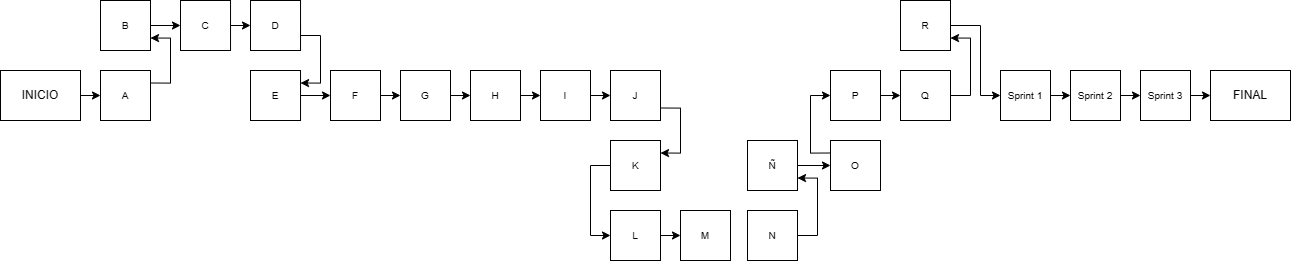

The diagram above was exported from draw.io. Its source (the exported page's mxGraphModel, read from the mxfile embedded in the PNG):
<mxGraphModel dx="2934" dy="894" grid="1" gridSize="10" guides="1" tooltips="1" connect="1" arrows="1" fold="1" page="1" pageScale="1" pageWidth="827" pageHeight="1169" math="0" shadow="0">
  <root>
    <mxCell id="0" />
    <mxCell id="1" parent="0" />
    <mxCell id="9MQ_g2G0xdj834L3Nuct-1" style="edgeStyle=orthogonalEdgeStyle;rounded=0;orthogonalLoop=1;jettySize=auto;html=1;exitX=1;exitY=0.25;exitDx=0;exitDy=0;entryX=1;entryY=0.75;entryDx=0;entryDy=0;fontSize=10;" parent="1" source="9MQ_g2G0xdj834L3Nuct-2" target="9MQ_g2G0xdj834L3Nuct-55" edge="1">
      <mxGeometry relative="1" as="geometry">
        <Array as="points">
          <mxPoint x="-1040" y="123" />
          <mxPoint x="-1040" y="78" />
        </Array>
      </mxGeometry>
    </mxCell>
    <mxCell id="9MQ_g2G0xdj834L3Nuct-2" value="A" style="rounded=0;whiteSpace=wrap;html=1;fontSize=10;" parent="1" vertex="1">
      <mxGeometry x="-1110" y="110" width="50" height="50" as="geometry" />
    </mxCell>
    <mxCell id="zyakGXS32ioV4KTgcMUH-1" style="edgeStyle=orthogonalEdgeStyle;rounded=0;orthogonalLoop=1;jettySize=auto;html=1;exitX=1;exitY=0.5;exitDx=0;exitDy=0;entryX=0;entryY=0.5;entryDx=0;entryDy=0;" edge="1" parent="1" source="9MQ_g2G0xdj834L3Nuct-4" target="9MQ_g2G0xdj834L3Nuct-65">
      <mxGeometry relative="1" as="geometry" />
    </mxCell>
    <mxCell id="9MQ_g2G0xdj834L3Nuct-4" value="C" style="rounded=0;whiteSpace=wrap;html=1;fontSize=10;" parent="1" vertex="1">
      <mxGeometry x="-1030" y="40" width="50.03" height="50" as="geometry" />
    </mxCell>
    <mxCell id="9MQ_g2G0xdj834L3Nuct-5" style="edgeStyle=orthogonalEdgeStyle;rounded=0;orthogonalLoop=1;jettySize=auto;html=1;exitX=1;exitY=0.5;exitDx=0;exitDy=0;entryX=0;entryY=0.5;entryDx=0;entryDy=0;fontSize=10;" parent="1" source="9MQ_g2G0xdj834L3Nuct-6" target="9MQ_g2G0xdj834L3Nuct-9" edge="1">
      <mxGeometry relative="1" as="geometry" />
    </mxCell>
    <mxCell id="9MQ_g2G0xdj834L3Nuct-6" value="E" style="rounded=0;whiteSpace=wrap;html=1;fontSize=10;" parent="1" vertex="1">
      <mxGeometry x="-960" y="110" width="50.03" height="50" as="geometry" />
    </mxCell>
    <mxCell id="zyakGXS32ioV4KTgcMUH-2" style="edgeStyle=orthogonalEdgeStyle;rounded=0;orthogonalLoop=1;jettySize=auto;html=1;exitX=1;exitY=0.5;exitDx=0;exitDy=0;entryX=0;entryY=0.5;entryDx=0;entryDy=0;" edge="1" parent="1" source="9MQ_g2G0xdj834L3Nuct-9" target="9MQ_g2G0xdj834L3Nuct-50">
      <mxGeometry relative="1" as="geometry" />
    </mxCell>
    <mxCell id="9MQ_g2G0xdj834L3Nuct-9" value="F" style="rounded=0;whiteSpace=wrap;html=1;fontSize=10;" parent="1" vertex="1">
      <mxGeometry x="-880" y="110" width="50" height="50" as="geometry" />
    </mxCell>
    <mxCell id="zyakGXS32ioV4KTgcMUH-10" style="edgeStyle=orthogonalEdgeStyle;rounded=0;orthogonalLoop=1;jettySize=auto;html=1;exitX=1;exitY=0.5;exitDx=0;exitDy=0;entryX=1;entryY=0.75;entryDx=0;entryDy=0;" edge="1" parent="1" source="9MQ_g2G0xdj834L3Nuct-11" target="9MQ_g2G0xdj834L3Nuct-63">
      <mxGeometry relative="1" as="geometry" />
    </mxCell>
    <mxCell id="9MQ_g2G0xdj834L3Nuct-11" value="N" style="rounded=0;whiteSpace=wrap;html=1;fontSize=10;" parent="1" vertex="1">
      <mxGeometry x="-463" y="250" width="50" height="50" as="geometry" />
    </mxCell>
    <mxCell id="zyakGXS32ioV4KTgcMUH-16" style="edgeStyle=orthogonalEdgeStyle;rounded=0;orthogonalLoop=1;jettySize=auto;html=1;exitX=1;exitY=0.5;exitDx=0;exitDy=0;entryX=1;entryY=0.75;entryDx=0;entryDy=0;" edge="1" parent="1" source="9MQ_g2G0xdj834L3Nuct-35" target="9MQ_g2G0xdj834L3Nuct-60">
      <mxGeometry relative="1" as="geometry" />
    </mxCell>
    <mxCell id="9MQ_g2G0xdj834L3Nuct-35" value="Q" style="rounded=0;whiteSpace=wrap;html=1;fontSize=10;" parent="1" vertex="1">
      <mxGeometry x="-310" y="110" width="50" height="50" as="geometry" />
    </mxCell>
    <mxCell id="zyakGXS32ioV4KTgcMUH-15" style="edgeStyle=orthogonalEdgeStyle;rounded=0;orthogonalLoop=1;jettySize=auto;html=1;exitX=1;exitY=0.5;exitDx=0;exitDy=0;entryX=0;entryY=0.5;entryDx=0;entryDy=0;" edge="1" parent="1" source="9MQ_g2G0xdj834L3Nuct-37" target="9MQ_g2G0xdj834L3Nuct-35">
      <mxGeometry relative="1" as="geometry" />
    </mxCell>
    <mxCell id="9MQ_g2G0xdj834L3Nuct-37" value="P" style="rounded=0;whiteSpace=wrap;html=1;fontSize=10;" parent="1" vertex="1">
      <mxGeometry x="-380" y="110" width="50" height="50" as="geometry" />
    </mxCell>
    <mxCell id="zyakGXS32ioV4KTgcMUH-8" style="edgeStyle=orthogonalEdgeStyle;rounded=0;orthogonalLoop=1;jettySize=auto;html=1;exitX=1;exitY=0.5;exitDx=0;exitDy=0;entryX=0;entryY=0.5;entryDx=0;entryDy=0;" edge="1" parent="1" source="9MQ_g2G0xdj834L3Nuct-39" target="9MQ_g2G0xdj834L3Nuct-57">
      <mxGeometry relative="1" as="geometry" />
    </mxCell>
    <mxCell id="9MQ_g2G0xdj834L3Nuct-39" value="L" style="rounded=0;whiteSpace=wrap;html=1;fontSize=10;" parent="1" vertex="1">
      <mxGeometry x="-600" y="250" width="50" height="50" as="geometry" />
    </mxCell>
    <mxCell id="zyakGXS32ioV4KTgcMUH-7" style="edgeStyle=orthogonalEdgeStyle;rounded=0;orthogonalLoop=1;jettySize=auto;html=1;exitX=0;exitY=0.5;exitDx=0;exitDy=0;entryX=0;entryY=0.5;entryDx=0;entryDy=0;" edge="1" parent="1" source="9MQ_g2G0xdj834L3Nuct-41" target="9MQ_g2G0xdj834L3Nuct-39">
      <mxGeometry relative="1" as="geometry" />
    </mxCell>
    <mxCell id="9MQ_g2G0xdj834L3Nuct-41" value="K" style="rounded=0;whiteSpace=wrap;html=1;fontSize=10;" parent="1" vertex="1">
      <mxGeometry x="-600" y="180" width="50" height="50" as="geometry" />
    </mxCell>
    <mxCell id="zyakGXS32ioV4KTgcMUH-6" style="edgeStyle=orthogonalEdgeStyle;rounded=0;orthogonalLoop=1;jettySize=auto;html=1;exitX=1;exitY=0.75;exitDx=0;exitDy=0;entryX=1;entryY=0.25;entryDx=0;entryDy=0;" edge="1" parent="1" source="9MQ_g2G0xdj834L3Nuct-44" target="9MQ_g2G0xdj834L3Nuct-41">
      <mxGeometry relative="1" as="geometry" />
    </mxCell>
    <mxCell id="9MQ_g2G0xdj834L3Nuct-44" value="J" style="rounded=0;whiteSpace=wrap;html=1;fontSize=10;" parent="1" vertex="1">
      <mxGeometry x="-600" y="110" width="50" height="50" as="geometry" />
    </mxCell>
    <mxCell id="RVkTdSsdHXjt217XIXVy-1" style="edgeStyle=orthogonalEdgeStyle;rounded=0;orthogonalLoop=1;jettySize=auto;html=1;exitX=1;exitY=0.5;exitDx=0;exitDy=0;entryX=0;entryY=0.5;entryDx=0;entryDy=0;" edge="1" parent="1" source="9MQ_g2G0xdj834L3Nuct-46" target="9MQ_g2G0xdj834L3Nuct-44">
      <mxGeometry relative="1" as="geometry" />
    </mxCell>
    <mxCell id="9MQ_g2G0xdj834L3Nuct-46" value="I" style="rounded=0;whiteSpace=wrap;html=1;fontSize=10;" parent="1" vertex="1">
      <mxGeometry x="-670" y="110" width="50" height="50" as="geometry" />
    </mxCell>
    <mxCell id="zyakGXS32ioV4KTgcMUH-4" style="edgeStyle=orthogonalEdgeStyle;rounded=0;orthogonalLoop=1;jettySize=auto;html=1;exitX=1;exitY=0.5;exitDx=0;exitDy=0;entryX=0;entryY=0.5;entryDx=0;entryDy=0;" edge="1" parent="1" source="9MQ_g2G0xdj834L3Nuct-48" target="9MQ_g2G0xdj834L3Nuct-46">
      <mxGeometry relative="1" as="geometry" />
    </mxCell>
    <mxCell id="9MQ_g2G0xdj834L3Nuct-48" value="H" style="rounded=0;whiteSpace=wrap;html=1;fontSize=10;" parent="1" vertex="1">
      <mxGeometry x="-740" y="110" width="50" height="50" as="geometry" />
    </mxCell>
    <mxCell id="zyakGXS32ioV4KTgcMUH-3" style="edgeStyle=orthogonalEdgeStyle;rounded=0;orthogonalLoop=1;jettySize=auto;html=1;exitX=1;exitY=0.5;exitDx=0;exitDy=0;entryX=0;entryY=0.5;entryDx=0;entryDy=0;" edge="1" parent="1" source="9MQ_g2G0xdj834L3Nuct-50" target="9MQ_g2G0xdj834L3Nuct-48">
      <mxGeometry relative="1" as="geometry" />
    </mxCell>
    <mxCell id="9MQ_g2G0xdj834L3Nuct-50" value="G" style="rounded=0;whiteSpace=wrap;html=1;fontSize=10;" parent="1" vertex="1">
      <mxGeometry x="-810" y="110" width="50" height="50" as="geometry" />
    </mxCell>
    <mxCell id="zyakGXS32ioV4KTgcMUH-14" style="edgeStyle=orthogonalEdgeStyle;rounded=0;orthogonalLoop=1;jettySize=auto;html=1;exitX=0;exitY=0.25;exitDx=0;exitDy=0;entryX=0;entryY=0.5;entryDx=0;entryDy=0;" edge="1" parent="1" source="9MQ_g2G0xdj834L3Nuct-53" target="9MQ_g2G0xdj834L3Nuct-37">
      <mxGeometry relative="1" as="geometry" />
    </mxCell>
    <mxCell id="9MQ_g2G0xdj834L3Nuct-53" value="O" style="rounded=0;whiteSpace=wrap;html=1;fontSize=10;" parent="1" vertex="1">
      <mxGeometry x="-380" y="180" width="50" height="50" as="geometry" />
    </mxCell>
    <mxCell id="9MQ_g2G0xdj834L3Nuct-54" style="edgeStyle=orthogonalEdgeStyle;rounded=0;orthogonalLoop=1;jettySize=auto;html=1;exitX=1;exitY=0.5;exitDx=0;exitDy=0;entryX=0;entryY=0.5;entryDx=0;entryDy=0;fontSize=10;" parent="1" source="9MQ_g2G0xdj834L3Nuct-55" target="9MQ_g2G0xdj834L3Nuct-4" edge="1">
      <mxGeometry relative="1" as="geometry" />
    </mxCell>
    <mxCell id="9MQ_g2G0xdj834L3Nuct-55" value="B" style="rounded=0;whiteSpace=wrap;html=1;fontSize=10;" parent="1" vertex="1">
      <mxGeometry x="-1110" y="40" width="50" height="50" as="geometry" />
    </mxCell>
    <mxCell id="9MQ_g2G0xdj834L3Nuct-57" value="M" style="rounded=0;whiteSpace=wrap;html=1;fontSize=10;" parent="1" vertex="1">
      <mxGeometry x="-530" y="250" width="50" height="50" as="geometry" />
    </mxCell>
    <mxCell id="RVkTdSsdHXjt217XIXVy-5" style="edgeStyle=orthogonalEdgeStyle;rounded=0;orthogonalLoop=1;jettySize=auto;html=1;exitX=1;exitY=0.5;exitDx=0;exitDy=0;entryX=0;entryY=0.5;entryDx=0;entryDy=0;" edge="1" parent="1" source="9MQ_g2G0xdj834L3Nuct-60" target="RVkTdSsdHXjt217XIXVy-2">
      <mxGeometry relative="1" as="geometry">
        <Array as="points">
          <mxPoint x="-230" y="65" />
          <mxPoint x="-230" y="135" />
        </Array>
      </mxGeometry>
    </mxCell>
    <mxCell id="9MQ_g2G0xdj834L3Nuct-60" value="R" style="rounded=0;whiteSpace=wrap;html=1;fontSize=10;" parent="1" vertex="1">
      <mxGeometry x="-310" y="40" width="50" height="50" as="geometry" />
    </mxCell>
    <mxCell id="zyakGXS32ioV4KTgcMUH-13" style="edgeStyle=orthogonalEdgeStyle;rounded=0;orthogonalLoop=1;jettySize=auto;html=1;exitX=1;exitY=0.5;exitDx=0;exitDy=0;entryX=0;entryY=0.5;entryDx=0;entryDy=0;" edge="1" parent="1" source="9MQ_g2G0xdj834L3Nuct-63" target="9MQ_g2G0xdj834L3Nuct-53">
      <mxGeometry relative="1" as="geometry" />
    </mxCell>
    <mxCell id="9MQ_g2G0xdj834L3Nuct-63" value="Ñ" style="rounded=0;whiteSpace=wrap;html=1;fontSize=10;" parent="1" vertex="1">
      <mxGeometry x="-463" y="180" width="50" height="50" as="geometry" />
    </mxCell>
    <mxCell id="9MQ_g2G0xdj834L3Nuct-64" style="edgeStyle=orthogonalEdgeStyle;rounded=0;orthogonalLoop=1;jettySize=auto;html=1;exitX=1;exitY=0.5;exitDx=0;exitDy=0;entryX=1;entryY=0.25;entryDx=0;entryDy=0;fontSize=10;" parent="1" source="9MQ_g2G0xdj834L3Nuct-65" target="9MQ_g2G0xdj834L3Nuct-6" edge="1">
      <mxGeometry relative="1" as="geometry">
        <Array as="points">
          <mxPoint x="-890" y="75" />
          <mxPoint x="-890" y="123" />
        </Array>
      </mxGeometry>
    </mxCell>
    <mxCell id="9MQ_g2G0xdj834L3Nuct-65" value="D" style="rounded=0;whiteSpace=wrap;html=1;fontSize=10;" parent="1" vertex="1">
      <mxGeometry x="-960" y="40" width="50.03" height="50" as="geometry" />
    </mxCell>
    <mxCell id="9MQ_g2G0xdj834L3Nuct-66" style="edgeStyle=orthogonalEdgeStyle;rounded=0;orthogonalLoop=1;jettySize=auto;html=1;exitX=1;exitY=0.5;exitDx=0;exitDy=0;entryX=0;entryY=0.5;entryDx=0;entryDy=0;fontSize=10;" parent="1" source="9MQ_g2G0xdj834L3Nuct-67" target="9MQ_g2G0xdj834L3Nuct-2" edge="1">
      <mxGeometry relative="1" as="geometry" />
    </mxCell>
    <mxCell id="9MQ_g2G0xdj834L3Nuct-67" value="INICIO" style="rounded=0;whiteSpace=wrap;html=1;" parent="1" vertex="1">
      <mxGeometry x="-1210" y="110" width="80" height="50" as="geometry" />
    </mxCell>
    <mxCell id="9MQ_g2G0xdj834L3Nuct-68" value="FINAL" style="rounded=0;whiteSpace=wrap;html=1;" parent="1" vertex="1">
      <mxGeometry y="110" width="80" height="50" as="geometry" />
    </mxCell>
    <mxCell id="RVkTdSsdHXjt217XIXVy-6" style="edgeStyle=orthogonalEdgeStyle;rounded=0;orthogonalLoop=1;jettySize=auto;html=1;exitX=1;exitY=0.5;exitDx=0;exitDy=0;entryX=0;entryY=0.5;entryDx=0;entryDy=0;" edge="1" parent="1" source="RVkTdSsdHXjt217XIXVy-2" target="RVkTdSsdHXjt217XIXVy-3">
      <mxGeometry relative="1" as="geometry" />
    </mxCell>
    <mxCell id="RVkTdSsdHXjt217XIXVy-2" value="Sprint 1" style="rounded=0;whiteSpace=wrap;html=1;fontSize=10;" vertex="1" parent="1">
      <mxGeometry x="-210" y="110" width="50" height="50" as="geometry" />
    </mxCell>
    <mxCell id="RVkTdSsdHXjt217XIXVy-7" style="edgeStyle=orthogonalEdgeStyle;rounded=0;orthogonalLoop=1;jettySize=auto;html=1;exitX=1;exitY=0.5;exitDx=0;exitDy=0;entryX=0;entryY=0.5;entryDx=0;entryDy=0;" edge="1" parent="1" source="RVkTdSsdHXjt217XIXVy-3" target="RVkTdSsdHXjt217XIXVy-4">
      <mxGeometry relative="1" as="geometry" />
    </mxCell>
    <mxCell id="RVkTdSsdHXjt217XIXVy-3" value="Sprint 2" style="rounded=0;whiteSpace=wrap;html=1;fontSize=10;" vertex="1" parent="1">
      <mxGeometry x="-140" y="110" width="50" height="50" as="geometry" />
    </mxCell>
    <mxCell id="RVkTdSsdHXjt217XIXVy-8" style="edgeStyle=orthogonalEdgeStyle;rounded=0;orthogonalLoop=1;jettySize=auto;html=1;exitX=1;exitY=0.5;exitDx=0;exitDy=0;entryX=0;entryY=0.5;entryDx=0;entryDy=0;" edge="1" parent="1" source="RVkTdSsdHXjt217XIXVy-4" target="9MQ_g2G0xdj834L3Nuct-68">
      <mxGeometry relative="1" as="geometry" />
    </mxCell>
    <mxCell id="RVkTdSsdHXjt217XIXVy-4" value="Sprint 3" style="rounded=0;whiteSpace=wrap;html=1;fontSize=10;" vertex="1" parent="1">
      <mxGeometry x="-70" y="110" width="50" height="50" as="geometry" />
    </mxCell>
  </root>
</mxGraphModel>